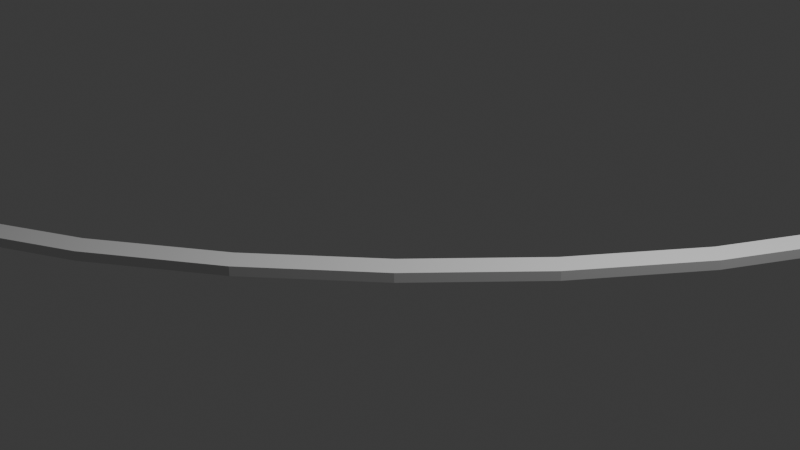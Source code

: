 # Source: Road_Edge_Bend2.blend  (saved by Blender 4.5.91; exported with 4.5.12 LTS)
import bpy
from mathutils import Matrix  # noqa: F401  (used for matrix-valued properties, if any)

bpy.ops.wm.read_factory_settings(use_empty=True)
scene = bpy.context.scene
scene.name = 'Scene'

# ---- collections
col_collection = bpy.data.collections.new('Collection'); scene.collection.children.link(col_collection)

# ---- world
world_world = bpy.data.worlds.new('World'); scene.world = world_world
world_world.use_nodes = True; world_world.node_tree.nodes.clear()
_N = world_world.node_tree.nodes; _L = world_world.node_tree.links
n0 = _N.new('ShaderNodeOutputWorld'); n0.name = 'World Output'; n0.location = (200, 100)
n1 = _N.new('ShaderNodeBackground'); n1.name = 'Background'; n1.location = (-200, 100)
n1.inputs[0].default_value = (0.05088, 0.05088, 0.05088, 1.0)
_L.new(n1.outputs[0], n0.inputs[0])
n0.is_active_output = True
world_world.color = (0.05088, 0.05088, 0.05088)
world_world.sun_shadow_jitter_overblur = 0.0

# ---- cameras
cam_camera = bpy.data.cameras.new('Camera')
cam_camera.clip_end = 100.0
cam_camera.ortho_scale = 7.314

# ---- lights
light_light = bpy.data.lights.new('Light', 'POINT')
light_light.energy = 1000.0
light_light.shadow_soft_size = 0.1

# ---- meshes
me_cube_010 = bpy.data.meshes.new('Cube.010')
me_cube_010.from_pydata([(-4.0, -4.0, 0.1), (4.0, 4.0, 0.1), (-4.0, -4.0, 0.1), (4.0, 4.0, 0.1), (-2.569, -3.604, 0.1), (-1.255, -2.913, 0.1), (-0.04511, -2.052, 0.1), (1.06, -1.06, 0.1), (2.052, 0.04511, 0.1), (2.913, 1.255, 0.1), (3.604, 2.569, 0.1), (-2.756, -3.417, 0.1), (-4.0, -3.77, 0.1), (-1.441, -2.726, 0.1), (-0.2318, -1.865, 0.1), (0.8729, -0.8729, 0.1), (1.865, 0.2318, 0.1), (2.726, 1.441, 0.1), (3.417, 2.756, 0.1), (3.77, 4.0, 0.1), (-2.569, -3.604, 0.2), (-4.0, -4.0, 0.2), (-1.255, -2.913, 0.2), (-0.04511, -2.052, 0.2), (1.06, -1.06, 0.2), (-2.756, -3.417, 0.2), (2.052, 0.04511, 0.2), (-4.0, -3.77, 0.2), (2.913, 1.255, 0.2), (3.77, 4.0, 0.2), (4.0, 4.0, 0.2), (3.604, 2.569, 0.2), (3.417, 2.756, 0.2), (-1.441, -2.726, 0.2), (-0.2318, -1.865, 0.2), (0.8729, -0.8729, 0.2), (1.865, 0.2318, 0.2), (2.726, 1.441, 0.2)], [(1, 3), (2, 0)], [(9, 8, 16, 17), (4, 2, 12, 11), (3, 10, 18, 19), (7, 6, 14, 15), (5, 4, 11, 13), (10, 9, 17, 18), (8, 7, 15, 16), (6, 5, 13, 14), (28, 37, 36, 26), (20, 25, 27, 21), (30, 29, 32, 31), (24, 35, 34, 23), (22, 33, 25, 20), (31, 32, 37, 28), (26, 36, 35, 24), (23, 34, 33, 22), (15, 35, 36, 16), (3, 30, 31, 10), (16, 36, 37, 17), (8, 26, 24, 7), (17, 37, 32, 18), (2, 21, 27, 12), (18, 32, 29, 19), (12, 27, 25, 11), (9, 28, 26, 8), (4, 20, 21, 2), (11, 25, 33, 13), (19, 29, 30, 3), (5, 22, 20, 4), (13, 33, 34, 14), (10, 31, 28, 9), (6, 23, 22, 5), (14, 34, 35, 15), (7, 24, 23, 6)])
_k = set([(2, 4), (3, 10), (4, 5), (5, 6), (6, 7), (7, 8), (8, 9), (9, 10), (11, 12), (11, 13), (13, 14), (14, 15), (15, 16), (16, 17), (17, 18), (18, 19), (20, 21), (20, 22), (22, 23), (23, 24), (24, 26), (25, 27), (25, 33), (26, 28), (28, 31), (29, 32), (30, 31), (32, 37), (33, 34), (34, 35), (35, 36), (36, 37)])
me_cube_010.attributes.new('sharp_edge', 'BOOLEAN', 'EDGE').data.foreach_set('value', [ (min(e.vertices), max(e.vertices)) in _k for e in me_cube_010.edges])
_uv = me_cube_010.uv_layers.new(name='UVMap')
_uv.uv.foreach_set('vector', [0.02882, 0.7605, 0.007042, 0.6311, 0.03038, 0.6311, 0.05216, 0.7605, 0.06779, 0.1142, 0.1325, -6.355e-08, 0.1468, 0.01437, 0.09113, 0.1142, 0.1325, 1.0, 0.06779, 0.8858, 0.09113, 0.8858, 0.1468, 0.9856, 1.49e-08, 0.5, 0.007042, 0.3689, 0.03038, 0.3689, 0.02334, 0.5, 0.02882, 0.2395, 0.06779, 0.1142, 0.09113, 0.1142, 0.05216, 0.2395, 0.06779, 0.8858, 0.02882, 0.7605, 0.05216, 0.7605, 0.09113, 0.8858, 0.007042, 0.6311, 1.49e-08, 0.5, 0.02334, 0.5, 0.03038, 0.6311, 0.007042, 0.3689, 0.02882, 0.2395, 0.05216, 0.2395, 0.03038, 0.3689, 0.2648, 0.7605, 0.2415, 0.7605, 0.2633, 0.6311, 0.2866, 0.6311, 0.2259, 0.1142, 0.2025, 0.1142, 0.1468, 0.01437, 0.1612, -5.48e-08, 0.1612, 1.0, 0.1468, 0.9856, 0.2025, 0.8858, 0.2259, 0.8858, 0.2937, 0.5, 0.2703, 0.5, 0.2633, 0.3689, 0.2866, 0.3689, 0.2648, 0.2395, 0.2415, 0.2395, 0.2025, 0.1142, 0.2259, 0.1142, 0.2259, 0.8858, 0.2025, 0.8858, 0.2415, 0.7605, 0.2648, 0.7605, 0.2866, 0.6311, 0.2633, 0.6311, 0.2703, 0.5, 0.2937, 0.5, 0.2866, 0.3689, 0.2633, 0.3689, 0.2415, 0.2395, 0.2648, 0.2395, 0.3113, 0.4812, 0.3025, 0.4812, 0.3025, 0.3647, 0.3113, 0.3647, 0.3025, 0.9808, 0.2937, 0.9808, 0.2937, 0.8562, 0.3025, 0.8562, 0.3113, 0.3647, 0.3025, 0.3647, 0.3025, 0.2421, 0.3113, 0.2421, 0.3025, 0.5945, 0.2937, 0.5945, 0.2937, 0.4646, 0.3025, 0.4646, 0.3113, 0.2421, 0.3025, 0.2421, 0.3025, 0.1143, 0.3113, 0.1143, 0.3113, 0.9821, 0.3025, 0.9821, 0.3025, 0.9624, 0.3113, 0.9624, 0.3113, 0.1143, 0.3025, 0.1143, 0.3025, -1.931e-08, 0.3113, -1.864e-08, 0.3113, 0.9624, 0.3025, 0.9624, 0.3025, 0.8481, 0.3113, 0.8481, 0.3025, 0.7257, 0.2937, 0.7257, 0.2937, 0.5945, 0.3025, 0.5945, 0.3025, 0.09941, 0.2937, 0.09941, 0.2937, -1.998e-08, 0.3025, -1.931e-08, 0.3113, 0.8481, 0.3025, 0.8481, 0.3025, 0.7203, 0.3113, 0.7203, 0.3202, 0.01968, 0.3113, 0.01968, 0.3113, -6.079e-08, 0.3202, -6.012e-08, 0.3025, 0.2147, 0.2937, 0.2147, 0.2937, 0.09941, 0.3025, 0.09941, 0.3113, 0.7203, 0.3025, 0.7203, 0.3025, 0.5977, 0.3113, 0.5977, 0.3025, 0.8562, 0.2937, 0.8562, 0.2937, 0.7257, 0.3025, 0.7257, 0.3025, 0.3374, 0.2937, 0.3374, 0.2937, 0.2147, 0.3025, 0.2147, 0.3113, 0.5977, 0.3025, 0.5977, 0.3025, 0.4812, 0.3113, 0.4812, 0.3025, 0.4646, 0.2937, 0.4646, 0.2937, 0.3374, 0.3025, 0.3374])
me_cube_010.update()

# ---- objects
ob_light = bpy.data.objects.new('Light', light_light)
ob_camera = bpy.data.objects.new('Camera', cam_camera)
ob_road_edge_bend2 = bpy.data.objects.new('Road_Edge_Bend2', me_cube_010)

# ---- transforms, parenting, visibility, modifiers, constraints
ob_light.location = (4.076, 1.005, 5.904)
ob_light.rotation_euler = (0.6503, 0.05522, 1.866)
ob_light.lock_rotations_4d = False
ob_light.empty_display_type = 'ARROWS'
ob_light.color = (0.0, 0.0, 0.0, 0.0)
ob_light.lineart.crease_threshold = 0.0
ob_camera.location = (7.359, -6.926, 4.958)
ob_camera.rotation_euler = (1.109, 0.0, 0.8149)
ob_camera.lock_rotations_4d = False
ob_camera.empty_display_type = 'ARROWS'
ob_camera.color = (0.0, 0.0, 0.0, 0.0)
ob_camera.display_type = 'WIRE'
ob_camera.lineart.crease_threshold = 0.0
ob_road_edge_bend2.location = (0.0, 0.0, 0.0)

# ---- collection membership
col_collection.objects.link(ob_light)
col_collection.objects.link(ob_camera)
col_collection.objects.link(ob_road_edge_bend2)

# ---- scene / render settings (as saved in the file)
scene.camera = ob_camera
scene.frame_start = 1; scene.frame_end = 250; scene.frame_set(1)
scene.render.engine = 'BLENDER_EEVEE_NEXT'
bpy.context.view_layer.update()
